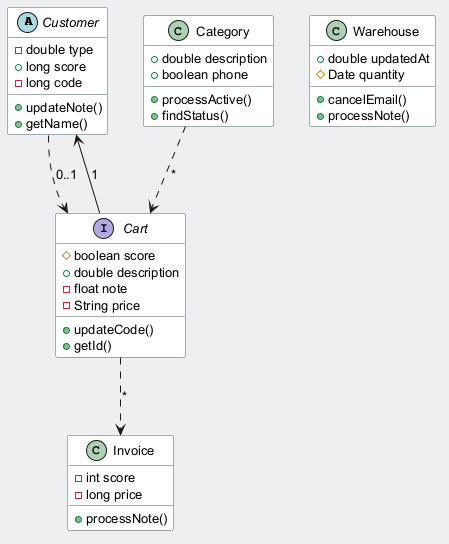

The diagram above was rendered by PlantUML. Its source (embedded in the PNG):
@startuml
skinparam backgroundColor #ECEFF1
skinparam classBackgroundColor #FFFFFF
skinparam classBorderColor #455A64
skinparam defaultFontSize 13
abstract class Customer {
  -double type
  +long score
  -long code
  +updateNote()
  +getName()
}
class Warehouse {
  +double updatedAt
  #Date quantity
  +cancelEmail()
  +processNote()
}
class Invoice {
  -int score
  -long price
  +processNote()
}
interface Cart {
  #boolean score
  +double description
  -float note
  -String price
  +updateCode()
  +getId()
}
class Category {
  +double description
  +boolean phone
  +processActive()
  +findStatus()
}
Cart ..> Invoice : "*"
Category ..> Cart : "*"
Cart --> Customer : "1"
Customer ..> Cart : "0..1"
@enduml